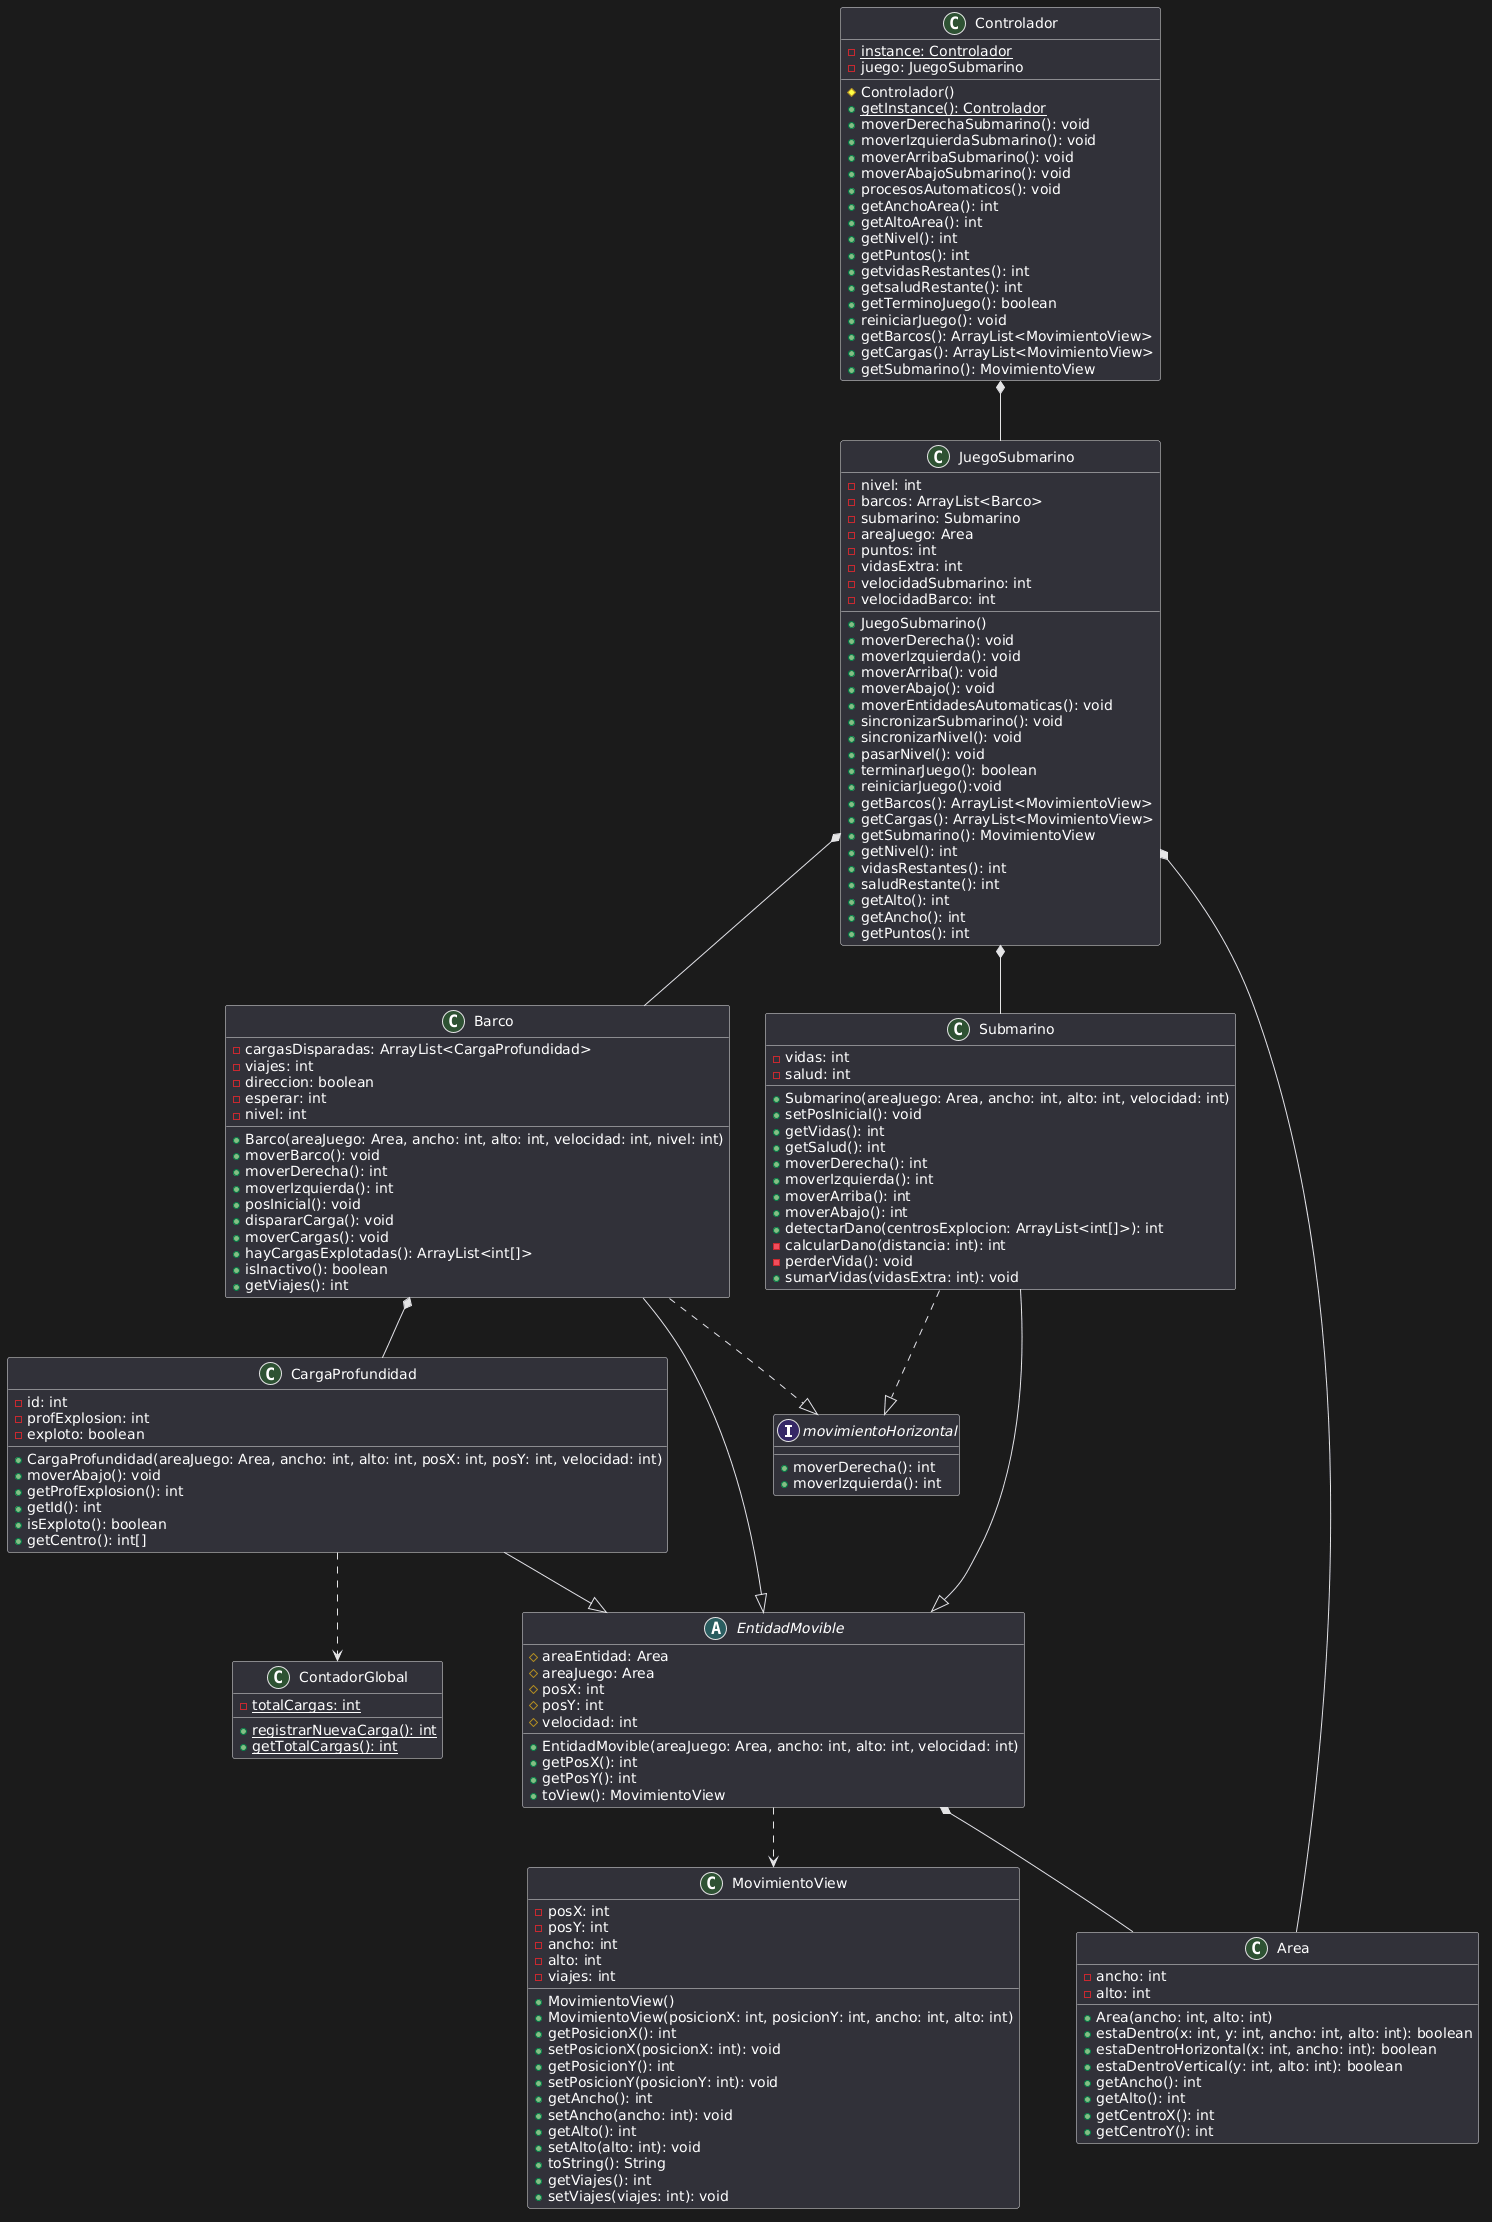

The diagram above was rendered by PlantUML. Its source (embedded in the PNG):
@startuml
interface movimientoHorizontal {
    + moverDerecha(): int
    + moverIzquierda(): int
}

abstract class EntidadMovible {
    # areaEntidad: Area
    # areaJuego: Area
    # posX: int
    # posY: int
    # velocidad: int
    + EntidadMovible(areaJuego: Area, ancho: int, alto: int, velocidad: int)
    + getPosX(): int
    + getPosY(): int
    + toView(): MovimientoView
}

class Barco {
    - cargasDisparadas: ArrayList<CargaProfundidad>
    - viajes: int
    - direccion: boolean
    - esperar: int
    - nivel: int
    + Barco(areaJuego: Area, ancho: int, alto: int, velocidad: int, nivel: int)
    + moverBarco(): void
    + moverDerecha(): int
    + moverIzquierda(): int
    + posInicial(): void
    + dispararCarga(): void
    + moverCargas(): void
    + hayCargasExplotadas(): ArrayList<int[]>
    + isInactivo(): boolean
    + getViajes(): int
}

class Submarino {
    - vidas: int
    - salud: int
    + Submarino(areaJuego: Area, ancho: int, alto: int, velocidad: int)
    + setPosInicial(): void
    + getVidas(): int
    + getSalud(): int
    + moverDerecha(): int
    + moverIzquierda(): int
    + moverArriba(): int
    + moverAbajo(): int
    + detectarDano(centrosExplocion: ArrayList<int[]>): int
    - calcularDano(distancia: int): int
    - perderVida(): void
    + sumarVidas(vidasExtra: int): void
}

class CargaProfundidad {
    - id: int
    - profExplosion: int
    - exploto: boolean
    + CargaProfundidad(areaJuego: Area, ancho: int, alto: int, posX: int, posY: int, velocidad: int)
    + moverAbajo(): void
    + getProfExplosion(): int
    + getId(): int
    + isExploto(): boolean
    + getCentro(): int[]
}

class Area {
    - ancho: int
    - alto: int
    + Area(ancho: int, alto: int)
    + estaDentro(x: int, y: int, ancho: int, alto: int): boolean
    + estaDentroHorizontal(x: int, ancho: int): boolean
    + estaDentroVertical(y: int, alto: int): boolean
    + getAncho(): int
    + getAlto(): int
    + getCentroX(): int
    + getCentroY(): int
}

class ContadorGlobal {
    - {static} totalCargas: int
    + {static} registrarNuevaCarga(): int
    + {static} getTotalCargas(): int
}

class MovimientoView {
    - posX: int
    - posY: int
    - ancho: int
    - alto: int
    - viajes: int
    + MovimientoView()
    + MovimientoView(posicionX: int, posicionY: int, ancho: int, alto: int)
    + getPosicionX(): int
    + setPosicionX(posicionX: int): void
    + getPosicionY(): int
    + setPosicionY(posicionY: int): void
    + getAncho(): int
    + setAncho(ancho: int): void
    + getAlto(): int
    + setAlto(alto: int): void
    + toString(): String
    + getViajes(): int
    + setViajes(viajes: int): void
}

class JuegoSubmarino {
    - nivel: int
    - barcos: ArrayList<Barco>
    - submarino: Submarino
    - areaJuego: Area
    - puntos: int
    - vidasExtra: int
    - velocidadSubmarino: int
    - velocidadBarco: int
    + JuegoSubmarino()
    + moverDerecha(): void
    + moverIzquierda(): void
    + moverArriba(): void
    + moverAbajo(): void
    + moverEntidadesAutomaticas(): void
    + sincronizarSubmarino(): void
    + sincronizarNivel(): void
    + pasarNivel(): void
    + terminarJuego(): boolean
    + reiniciarJuego():void
    + getBarcos(): ArrayList<MovimientoView>
    + getCargas(): ArrayList<MovimientoView>
    + getSubmarino(): MovimientoView
    + getNivel(): int
    + vidasRestantes(): int
    + saludRestante(): int
    + getAlto(): int
    + getAncho(): int
    + getPuntos(): int
}

class Controlador {
    - {static} instance: Controlador
    - juego: JuegoSubmarino
    # Controlador()
    + {static} getInstance(): Controlador
    + moverDerechaSubmarino(): void
    + moverIzquierdaSubmarino(): void
    + moverArribaSubmarino(): void
    + moverAbajoSubmarino(): void
    + procesosAutomaticos(): void
    + getAnchoArea(): int
    + getAltoArea(): int
    + getNivel(): int
    + getPuntos(): int
    + getvidasRestantes(): int
    + getsaludRestante(): int
    + getTerminoJuego(): boolean
    + reiniciarJuego(): void
    + getBarcos(): ArrayList<MovimientoView>
    + getCargas(): ArrayList<MovimientoView>
    + getSubmarino(): MovimientoView
}

Barco --|> EntidadMovible
Submarino --|> EntidadMovible
CargaProfundidad --|> EntidadMovible
Barco ..|> movimientoHorizontal
Submarino ..|> movimientoHorizontal
EntidadMovible *-- Area
EntidadMovible ..> MovimientoView
Barco *-- CargaProfundidad
CargaProfundidad ..> ContadorGlobal
JuegoSubmarino *-- Barco
JuegoSubmarino *-- Submarino
JuegoSubmarino *-- Area
Controlador *-- JuegoSubmarino
@enduml